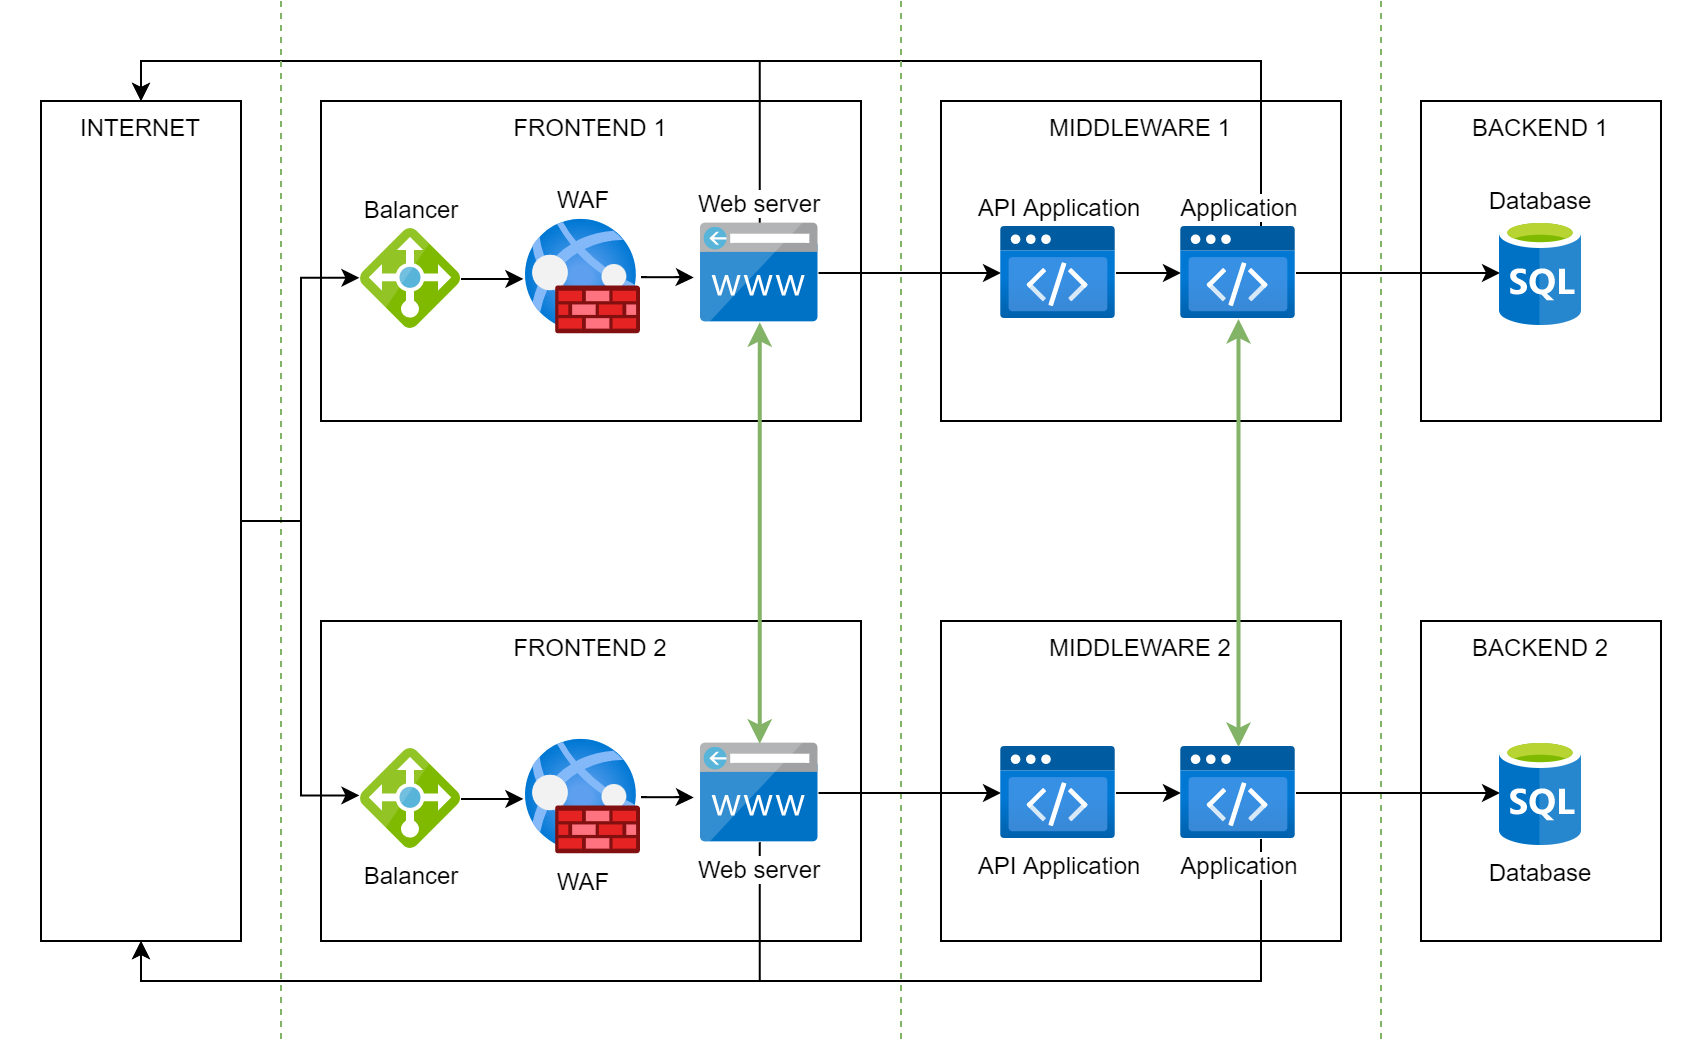

The diagram above was exported from draw.io. Its source (the exported page's mxGraphModel, read from the mxfile embedded in the PNG):
<mxGraphModel dx="1102" dy="929" grid="1" gridSize="10" guides="1" tooltips="1" connect="1" arrows="1" fold="1" page="1" pageScale="1" pageWidth="827" pageHeight="1169" math="0" shadow="0">
  <root>
    <mxCell id="0" />
    <mxCell id="1" parent="0" />
    <mxCell id="YQ7O436zTCNn-fzzdpgZ-1" value="" style="whiteSpace=wrap;html=1;labelBackgroundColor=#FFFFFF;sketch=0;align=center;verticalAlign=top;strokeColor=none;" parent="1" vertex="1">
      <mxGeometry x="30" y="560" width="850" height="500" as="geometry" />
    </mxCell>
    <mxCell id="YQ7O436zTCNn-fzzdpgZ-2" value="BACKEND 1" style="whiteSpace=wrap;html=1;labelBackgroundColor=#FFFFFF;sketch=0;align=center;verticalAlign=top;" parent="1" vertex="1">
      <mxGeometry x="740" y="600" width="120" height="160" as="geometry" />
    </mxCell>
    <mxCell id="YQ7O436zTCNn-fzzdpgZ-3" value="MIDDLEWARE 1" style="whiteSpace=wrap;html=1;labelBackgroundColor=#FFFFFF;sketch=0;align=center;verticalAlign=top;" parent="1" vertex="1">
      <mxGeometry x="500" y="600" width="200" height="160" as="geometry" />
    </mxCell>
    <mxCell id="YQ7O436zTCNn-fzzdpgZ-4" value="INTERNET" style="whiteSpace=wrap;html=1;labelBackgroundColor=#FFFFFF;sketch=0;align=center;verticalAlign=top;" parent="1" vertex="1">
      <mxGeometry x="50" y="600" width="100" height="420" as="geometry" />
    </mxCell>
    <mxCell id="YQ7O436zTCNn-fzzdpgZ-5" value="FRONTEND 1" style="whiteSpace=wrap;html=1;labelBackgroundColor=#FFFFFF;sketch=0;align=center;verticalAlign=top;" parent="1" vertex="1">
      <mxGeometry x="190" y="600" width="270" height="160" as="geometry" />
    </mxCell>
    <mxCell id="YQ7O436zTCNn-fzzdpgZ-6" style="edgeStyle=orthogonalEdgeStyle;rounded=0;orthogonalLoop=1;jettySize=auto;html=1;entryX=-0.016;entryY=0.488;entryDx=0;entryDy=0;entryPerimeter=0;" parent="1" source="YQ7O436zTCNn-fzzdpgZ-4" target="YQ7O436zTCNn-fzzdpgZ-13" edge="1">
      <mxGeometry relative="1" as="geometry">
        <mxPoint x="231.25" y="688.8" as="targetPoint" />
        <mxPoint x="150" y="688" as="sourcePoint" />
      </mxGeometry>
    </mxCell>
    <mxCell id="YQ7O436zTCNn-fzzdpgZ-8" style="edgeStyle=orthogonalEdgeStyle;rounded=0;orthogonalLoop=1;jettySize=auto;html=1;" parent="1" source="YQ7O436zTCNn-fzzdpgZ-9" target="YQ7O436zTCNn-fzzdpgZ-17" edge="1">
      <mxGeometry relative="1" as="geometry" />
    </mxCell>
    <mxCell id="YQ7O436zTCNn-fzzdpgZ-40" style="edgeStyle=orthogonalEdgeStyle;rounded=0;orthogonalLoop=1;jettySize=auto;html=1;entryX=0.5;entryY=0;entryDx=0;entryDy=0;startArrow=none;startFill=0;" parent="1" source="YQ7O436zTCNn-fzzdpgZ-19" target="YQ7O436zTCNn-fzzdpgZ-4" edge="1">
      <mxGeometry relative="1" as="geometry">
        <Array as="points">
          <mxPoint x="660" y="580" />
          <mxPoint x="100" y="580" />
        </Array>
      </mxGeometry>
    </mxCell>
    <mxCell id="YQ7O436zTCNn-fzzdpgZ-42" style="edgeStyle=orthogonalEdgeStyle;rounded=0;orthogonalLoop=1;jettySize=auto;html=1;entryX=0.5;entryY=0;entryDx=0;entryDy=0;startArrow=none;startFill=0;" parent="1" source="YQ7O436zTCNn-fzzdpgZ-9" target="YQ7O436zTCNn-fzzdpgZ-4" edge="1">
      <mxGeometry relative="1" as="geometry">
        <Array as="points">
          <mxPoint x="409" y="580" />
          <mxPoint x="100" y="580" />
        </Array>
      </mxGeometry>
    </mxCell>
    <mxCell id="YQ7O436zTCNn-fzzdpgZ-9" value="Web server" style="sketch=0;aspect=fixed;html=1;points=[];align=center;image;fontSize=12;image=img/lib/mscae/CustomDomain.svg;labelPosition=center;verticalLabelPosition=top;verticalAlign=bottom;" parent="1" vertex="1">
      <mxGeometry x="380" y="661.325" width="58.75" height="49.35" as="geometry" />
    </mxCell>
    <mxCell id="YQ7O436zTCNn-fzzdpgZ-10" style="edgeStyle=orthogonalEdgeStyle;rounded=0;orthogonalLoop=1;jettySize=auto;html=1;entryX=-0.061;entryY=0.546;entryDx=0;entryDy=0;entryPerimeter=0;" parent="1" source="YQ7O436zTCNn-fzzdpgZ-11" target="YQ7O436zTCNn-fzzdpgZ-9" edge="1">
      <mxGeometry relative="1" as="geometry" />
    </mxCell>
    <mxCell id="YQ7O436zTCNn-fzzdpgZ-11" value="WAF" style="aspect=fixed;html=1;points=[];align=center;image;fontSize=12;image=img/lib/azure2/networking/Web_Application_Firewall_Policies_WAF.svg;labelPosition=center;verticalLabelPosition=top;verticalAlign=bottom;" parent="1" vertex="1">
      <mxGeometry x="292.5" y="659.25" width="57.5" height="57.5" as="geometry" />
    </mxCell>
    <mxCell id="YQ7O436zTCNn-fzzdpgZ-12" style="edgeStyle=orthogonalEdgeStyle;rounded=0;orthogonalLoop=1;jettySize=auto;html=1;entryX=-0.023;entryY=0.517;entryDx=0;entryDy=0;entryPerimeter=0;" parent="1" source="YQ7O436zTCNn-fzzdpgZ-13" target="YQ7O436zTCNn-fzzdpgZ-11" edge="1">
      <mxGeometry relative="1" as="geometry" />
    </mxCell>
    <mxCell id="YQ7O436zTCNn-fzzdpgZ-13" value="Balancer" style="sketch=0;aspect=fixed;html=1;points=[];align=center;image;fontSize=12;image=img/lib/mscae/Load_Balancer_feature.svg;labelPosition=center;verticalLabelPosition=top;verticalAlign=bottom;" parent="1" vertex="1">
      <mxGeometry x="210" y="664" width="50" height="50" as="geometry" />
    </mxCell>
    <mxCell id="YQ7O436zTCNn-fzzdpgZ-14" style="rounded=0;orthogonalLoop=1;jettySize=auto;html=1;endArrow=none;endFill=0;dashed=1;fillColor=#d5e8d4;strokeColor=#82b366;" parent="1" edge="1">
      <mxGeometry relative="1" as="geometry">
        <mxPoint x="170" y="550" as="sourcePoint" />
        <mxPoint x="170" y="1070" as="targetPoint" />
      </mxGeometry>
    </mxCell>
    <mxCell id="YQ7O436zTCNn-fzzdpgZ-15" style="rounded=0;orthogonalLoop=1;jettySize=auto;html=1;endArrow=none;endFill=0;dashed=1;fillColor=#d5e8d4;strokeColor=#82b366;" parent="1" edge="1">
      <mxGeometry relative="1" as="geometry">
        <mxPoint x="480" y="550" as="sourcePoint" />
        <mxPoint x="480" y="1070" as="targetPoint" />
      </mxGeometry>
    </mxCell>
    <mxCell id="YQ7O436zTCNn-fzzdpgZ-16" style="edgeStyle=orthogonalEdgeStyle;rounded=0;orthogonalLoop=1;jettySize=auto;html=1;entryX=0;entryY=0.5;entryDx=0;entryDy=0;entryPerimeter=0;" parent="1" source="YQ7O436zTCNn-fzzdpgZ-17" target="YQ7O436zTCNn-fzzdpgZ-19" edge="1">
      <mxGeometry relative="1" as="geometry" />
    </mxCell>
    <mxCell id="YQ7O436zTCNn-fzzdpgZ-17" value="API Application" style="aspect=fixed;html=1;points=[];align=center;image;fontSize=12;image=img/lib/azure2/preview/Static_Apps.svg;rounded=1;shadow=1;labelPosition=center;verticalLabelPosition=top;verticalAlign=bottom;" parent="1" vertex="1">
      <mxGeometry x="530" y="663" width="57.5" height="46" as="geometry" />
    </mxCell>
    <mxCell id="YQ7O436zTCNn-fzzdpgZ-18" style="edgeStyle=orthogonalEdgeStyle;rounded=0;orthogonalLoop=1;jettySize=auto;html=1;entryX=0;entryY=0.5;entryDx=0;entryDy=0;" parent="1" source="YQ7O436zTCNn-fzzdpgZ-19" target="YQ7O436zTCNn-fzzdpgZ-21" edge="1">
      <mxGeometry relative="1" as="geometry" />
    </mxCell>
    <mxCell id="YQ7O436zTCNn-fzzdpgZ-19" value="Application" style="aspect=fixed;html=1;points=[];align=center;image;fontSize=12;image=img/lib/azure2/preview/Static_Apps.svg;rounded=1;shadow=1;labelPosition=center;verticalLabelPosition=top;verticalAlign=bottom;" parent="1" vertex="1">
      <mxGeometry x="620" y="663" width="57.5" height="46" as="geometry" />
    </mxCell>
    <mxCell id="YQ7O436zTCNn-fzzdpgZ-20" style="rounded=0;orthogonalLoop=1;jettySize=auto;html=1;endArrow=none;endFill=0;dashed=1;fillColor=#d5e8d4;strokeColor=#82b366;" parent="1" edge="1">
      <mxGeometry relative="1" as="geometry">
        <mxPoint x="720" y="550" as="sourcePoint" />
        <mxPoint x="720" y="1070" as="targetPoint" />
      </mxGeometry>
    </mxCell>
    <mxCell id="YQ7O436zTCNn-fzzdpgZ-21" value="Database" style="shape=image;verticalLabelPosition=top;labelBackgroundColor=#ffffff;verticalAlign=bottom;aspect=fixed;imageAspect=0;image=data:image/svg+xml,(base64 omitted: 6100 chars);sketch=0;fontColor=#000000;strokeColor=default;fillColor=default;labelPosition=center;align=center;shadow=1;" parent="1" vertex="1">
      <mxGeometry x="779.5" y="659.5" width="41" height="53" as="geometry" />
    </mxCell>
    <mxCell id="YQ7O436zTCNn-fzzdpgZ-22" value="BACKEND 2" style="whiteSpace=wrap;html=1;labelBackgroundColor=#FFFFFF;sketch=0;align=center;verticalAlign=top;" parent="1" vertex="1">
      <mxGeometry x="740" y="860" width="120" height="160" as="geometry" />
    </mxCell>
    <mxCell id="YQ7O436zTCNn-fzzdpgZ-23" value="MIDDLEWARE 2" style="whiteSpace=wrap;html=1;labelBackgroundColor=#FFFFFF;sketch=0;align=center;verticalAlign=top;" parent="1" vertex="1">
      <mxGeometry x="500" y="860" width="200" height="160" as="geometry" />
    </mxCell>
    <mxCell id="YQ7O436zTCNn-fzzdpgZ-24" value="FRONTEND 2" style="whiteSpace=wrap;html=1;labelBackgroundColor=#FFFFFF;sketch=0;align=center;verticalAlign=top;" parent="1" vertex="1">
      <mxGeometry x="190" y="860" width="270" height="160" as="geometry" />
    </mxCell>
    <mxCell id="YQ7O436zTCNn-fzzdpgZ-25" style="edgeStyle=orthogonalEdgeStyle;rounded=0;orthogonalLoop=1;jettySize=auto;html=1;" parent="1" source="YQ7O436zTCNn-fzzdpgZ-26" target="YQ7O436zTCNn-fzzdpgZ-32" edge="1">
      <mxGeometry relative="1" as="geometry" />
    </mxCell>
    <mxCell id="YQ7O436zTCNn-fzzdpgZ-39" style="edgeStyle=orthogonalEdgeStyle;rounded=0;orthogonalLoop=1;jettySize=auto;html=1;entryX=0.5;entryY=1;entryDx=0;entryDy=0;startArrow=none;startFill=0;" parent="1" source="YQ7O436zTCNn-fzzdpgZ-34" target="YQ7O436zTCNn-fzzdpgZ-4" edge="1">
      <mxGeometry relative="1" as="geometry">
        <Array as="points">
          <mxPoint x="660" y="1040" />
          <mxPoint x="100" y="1040" />
        </Array>
      </mxGeometry>
    </mxCell>
    <mxCell id="YQ7O436zTCNn-fzzdpgZ-41" style="edgeStyle=orthogonalEdgeStyle;rounded=0;orthogonalLoop=1;jettySize=auto;html=1;entryX=0.5;entryY=1;entryDx=0;entryDy=0;startArrow=none;startFill=0;" parent="1" source="YQ7O436zTCNn-fzzdpgZ-26" target="YQ7O436zTCNn-fzzdpgZ-4" edge="1">
      <mxGeometry relative="1" as="geometry">
        <Array as="points">
          <mxPoint x="409" y="1040" />
          <mxPoint x="100" y="1040" />
        </Array>
      </mxGeometry>
    </mxCell>
    <mxCell id="YQ7O436zTCNn-fzzdpgZ-26" value="Web server" style="sketch=0;aspect=fixed;html=1;points=[];align=center;image;fontSize=12;image=img/lib/mscae/CustomDomain.svg;" parent="1" vertex="1">
      <mxGeometry x="380" y="921.325" width="58.75" height="49.35" as="geometry" />
    </mxCell>
    <mxCell id="YQ7O436zTCNn-fzzdpgZ-27" style="edgeStyle=orthogonalEdgeStyle;rounded=0;orthogonalLoop=1;jettySize=auto;html=1;entryX=-0.061;entryY=0.546;entryDx=0;entryDy=0;entryPerimeter=0;" parent="1" source="YQ7O436zTCNn-fzzdpgZ-28" target="YQ7O436zTCNn-fzzdpgZ-26" edge="1">
      <mxGeometry relative="1" as="geometry" />
    </mxCell>
    <mxCell id="YQ7O436zTCNn-fzzdpgZ-28" value="WAF" style="aspect=fixed;html=1;points=[];align=center;image;fontSize=12;image=img/lib/azure2/networking/Web_Application_Firewall_Policies_WAF.svg;" parent="1" vertex="1">
      <mxGeometry x="292.5" y="919.25" width="57.5" height="57.5" as="geometry" />
    </mxCell>
    <mxCell id="YQ7O436zTCNn-fzzdpgZ-29" style="edgeStyle=orthogonalEdgeStyle;rounded=0;orthogonalLoop=1;jettySize=auto;html=1;entryX=-0.023;entryY=0.517;entryDx=0;entryDy=0;entryPerimeter=0;" parent="1" source="YQ7O436zTCNn-fzzdpgZ-30" target="YQ7O436zTCNn-fzzdpgZ-28" edge="1">
      <mxGeometry relative="1" as="geometry" />
    </mxCell>
    <mxCell id="YQ7O436zTCNn-fzzdpgZ-30" value="Balancer" style="sketch=0;aspect=fixed;html=1;points=[];align=center;image;fontSize=12;image=img/lib/mscae/Load_Balancer_feature.svg;" parent="1" vertex="1">
      <mxGeometry x="210" y="924" width="50" height="50" as="geometry" />
    </mxCell>
    <mxCell id="YQ7O436zTCNn-fzzdpgZ-31" style="edgeStyle=orthogonalEdgeStyle;rounded=0;orthogonalLoop=1;jettySize=auto;html=1;entryX=0;entryY=0.5;entryDx=0;entryDy=0;entryPerimeter=0;" parent="1" source="YQ7O436zTCNn-fzzdpgZ-32" target="YQ7O436zTCNn-fzzdpgZ-34" edge="1">
      <mxGeometry relative="1" as="geometry" />
    </mxCell>
    <mxCell id="YQ7O436zTCNn-fzzdpgZ-32" value="API Application" style="aspect=fixed;html=1;points=[];align=center;image;fontSize=12;image=img/lib/azure2/preview/Static_Apps.svg;rounded=1;shadow=1;" parent="1" vertex="1">
      <mxGeometry x="530" y="923" width="57.5" height="46" as="geometry" />
    </mxCell>
    <mxCell id="YQ7O436zTCNn-fzzdpgZ-33" style="edgeStyle=orthogonalEdgeStyle;rounded=0;orthogonalLoop=1;jettySize=auto;html=1;entryX=0;entryY=0.5;entryDx=0;entryDy=0;" parent="1" source="YQ7O436zTCNn-fzzdpgZ-34" target="YQ7O436zTCNn-fzzdpgZ-35" edge="1">
      <mxGeometry relative="1" as="geometry" />
    </mxCell>
    <mxCell id="YQ7O436zTCNn-fzzdpgZ-34" value="Application" style="aspect=fixed;html=1;points=[];align=center;image;fontSize=12;image=img/lib/azure2/preview/Static_Apps.svg;rounded=1;shadow=1;" parent="1" vertex="1">
      <mxGeometry x="620" y="923" width="57.5" height="46" as="geometry" />
    </mxCell>
    <mxCell id="YQ7O436zTCNn-fzzdpgZ-35" value="Database" style="shape=image;verticalLabelPosition=bottom;labelBackgroundColor=#ffffff;verticalAlign=top;aspect=fixed;imageAspect=0;image=data:image/svg+xml,(base64 omitted: 6100 chars);sketch=0;fontColor=#000000;strokeColor=default;fillColor=default;labelPosition=center;align=center;shadow=1;" parent="1" vertex="1">
      <mxGeometry x="779.5" y="919.5" width="41" height="53" as="geometry" />
    </mxCell>
    <mxCell id="YQ7O436zTCNn-fzzdpgZ-36" style="edgeStyle=orthogonalEdgeStyle;rounded=0;orthogonalLoop=1;jettySize=auto;html=1;startArrow=classic;startFill=1;fillColor=#d5e8d4;strokeColor=#82b366;strokeWidth=2;" parent="1" source="YQ7O436zTCNn-fzzdpgZ-19" target="YQ7O436zTCNn-fzzdpgZ-34" edge="1">
      <mxGeometry relative="1" as="geometry" />
    </mxCell>
    <mxCell id="YQ7O436zTCNn-fzzdpgZ-38" style="edgeStyle=orthogonalEdgeStyle;rounded=0;orthogonalLoop=1;jettySize=auto;html=1;entryX=-0.016;entryY=0.464;entryDx=0;entryDy=0;entryPerimeter=0;exitX=1;exitY=0.5;exitDx=0;exitDy=0;" parent="1" source="YQ7O436zTCNn-fzzdpgZ-4" target="YQ7O436zTCNn-fzzdpgZ-30" edge="1">
      <mxGeometry relative="1" as="geometry">
        <mxPoint x="219.20000000000005" y="698.4000000000001" as="targetPoint" />
        <mxPoint x="160" y="810" as="sourcePoint" />
      </mxGeometry>
    </mxCell>
    <mxCell id="YQ7O436zTCNn-fzzdpgZ-37" style="edgeStyle=orthogonalEdgeStyle;rounded=0;orthogonalLoop=1;jettySize=auto;html=1;startArrow=classic;startFill=1;fillColor=#d5e8d4;strokeColor=#82b366;strokeWidth=2;" parent="1" source="YQ7O436zTCNn-fzzdpgZ-9" target="YQ7O436zTCNn-fzzdpgZ-26" edge="1">
      <mxGeometry relative="1" as="geometry" />
    </mxCell>
  </root>
</mxGraphModel>